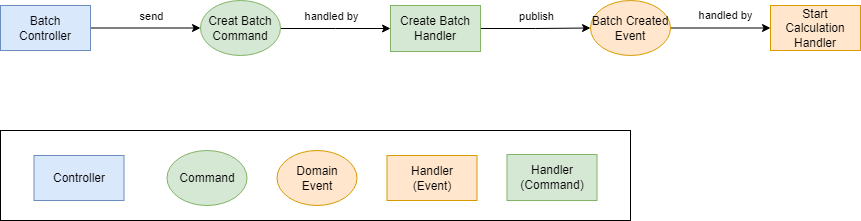

The diagram above was exported from draw.io. Its source (the exported page's mxGraphModel, read from the mxfile embedded in the PNG):
<mxGraphModel dx="2261" dy="818" grid="1" gridSize="10" guides="1" tooltips="1" connect="1" arrows="1" fold="1" page="1" pageScale="1" pageWidth="827" pageHeight="1169" math="0" shadow="0">
  <root>
    <mxCell id="0" />
    <mxCell id="1" parent="0" />
    <mxCell id="ScTu70j5GVfqjz5iXGKS-1" value="publish" style="edgeStyle=orthogonalEdgeStyle;rounded=0;orthogonalLoop=1;jettySize=auto;html=1;entryX=0;entryY=0.5;entryDx=0;entryDy=0;" parent="1" source="ScTu70j5GVfqjz5iXGKS-10" target="ScTu70j5GVfqjz5iXGKS-6" edge="1">
      <mxGeometry x="0.0095" y="12" relative="1" as="geometry">
        <mxPoint as="offset" />
      </mxGeometry>
    </mxCell>
    <mxCell id="ScTu70j5GVfqjz5iXGKS-2" style="edgeStyle=orthogonalEdgeStyle;rounded=0;orthogonalLoop=1;jettySize=auto;html=1;entryX=0;entryY=0.5;entryDx=0;entryDy=0;" parent="1" source="ScTu70j5GVfqjz5iXGKS-4" target="ScTu70j5GVfqjz5iXGKS-9" edge="1">
      <mxGeometry relative="1" as="geometry" />
    </mxCell>
    <mxCell id="ScTu70j5GVfqjz5iXGKS-3" value="send" style="edgeLabel;html=1;align=center;verticalAlign=middle;resizable=0;points=[];" parent="ScTu70j5GVfqjz5iXGKS-2" vertex="1" connectable="0">
      <mxGeometry x="-0.2717" y="3" relative="1" as="geometry">
        <mxPoint x="20" y="-9" as="offset" />
      </mxGeometry>
    </mxCell>
    <mxCell id="ScTu70j5GVfqjz5iXGKS-4" value="Batch&lt;br&gt;Controller" style="rounded=0;whiteSpace=wrap;html=1;fillColor=#dae8fc;strokeColor=#6c8ebf;" parent="1" vertex="1">
      <mxGeometry x="-620" y="215" width="90" height="45" as="geometry" />
    </mxCell>
    <mxCell id="ScTu70j5GVfqjz5iXGKS-5" value="handled by" style="edgeStyle=orthogonalEdgeStyle;rounded=0;orthogonalLoop=1;jettySize=auto;html=1;" parent="1" source="ScTu70j5GVfqjz5iXGKS-6" target="ScTu70j5GVfqjz5iXGKS-7" edge="1">
      <mxGeometry x="0.0909" y="13" relative="1" as="geometry">
        <mxPoint as="offset" />
      </mxGeometry>
    </mxCell>
    <mxCell id="ScTu70j5GVfqjz5iXGKS-6" value="Batch Created Event" style="ellipse;whiteSpace=wrap;html=1;fillColor=#ffe6cc;strokeColor=#d79b00;" parent="1" vertex="1">
      <mxGeometry x="-30" y="210" width="80" height="55" as="geometry" />
    </mxCell>
    <mxCell id="ScTu70j5GVfqjz5iXGKS-7" value="Start Calculation&lt;br&gt;Handler" style="rounded=0;whiteSpace=wrap;html=1;fillColor=#ffe6cc;strokeColor=#d79b00;" parent="1" vertex="1">
      <mxGeometry x="150" y="215" width="90" height="45" as="geometry" />
    </mxCell>
    <mxCell id="ScTu70j5GVfqjz5iXGKS-8" value="handled by" style="edgeStyle=orthogonalEdgeStyle;rounded=0;orthogonalLoop=1;jettySize=auto;html=1;entryX=0;entryY=0.5;entryDx=0;entryDy=0;" parent="1" source="ScTu70j5GVfqjz5iXGKS-9" target="ScTu70j5GVfqjz5iXGKS-10" edge="1">
      <mxGeometry x="-0.091" y="12" relative="1" as="geometry">
        <Array as="points">
          <mxPoint x="-285" y="237" />
        </Array>
        <mxPoint x="1" as="offset" />
      </mxGeometry>
    </mxCell>
    <mxCell id="ScTu70j5GVfqjz5iXGKS-9" value="Creat Batch Command" style="ellipse;whiteSpace=wrap;html=1;fillColor=#d5e8d4;strokeColor=#82b366;" parent="1" vertex="1">
      <mxGeometry x="-420" y="210" width="80" height="55" as="geometry" />
    </mxCell>
    <mxCell id="ScTu70j5GVfqjz5iXGKS-10" value="Create Batch&lt;br&gt;Handler" style="rounded=0;whiteSpace=wrap;html=1;fillColor=#d5e8d4;strokeColor=#82b366;" parent="1" vertex="1">
      <mxGeometry x="-230" y="215" width="90" height="46" as="geometry" />
    </mxCell>
    <mxCell id="RcmxgaxbsgmxB8wJhdKU-1" value="" style="rounded=0;whiteSpace=wrap;html=1;" vertex="1" parent="1">
      <mxGeometry x="-620" y="340" width="630" height="90" as="geometry" />
    </mxCell>
    <mxCell id="ScTu70j5GVfqjz5iXGKS-13" value="Controller" style="rounded=0;whiteSpace=wrap;html=1;fillColor=#dae8fc;strokeColor=#6c8ebf;" parent="1" vertex="1">
      <mxGeometry x="-586.5" y="365" width="90" height="45" as="geometry" />
    </mxCell>
    <mxCell id="ScTu70j5GVfqjz5iXGKS-14" value="Command" style="ellipse;whiteSpace=wrap;html=1;fillColor=#d5e8d4;strokeColor=#82b366;" parent="1" vertex="1">
      <mxGeometry x="-453.5" y="360" width="80" height="55" as="geometry" />
    </mxCell>
    <mxCell id="ScTu70j5GVfqjz5iXGKS-15" value="Domain&lt;br&gt;Event" style="ellipse;whiteSpace=wrap;html=1;fillColor=#ffe6cc;strokeColor=#d79b00;" parent="1" vertex="1">
      <mxGeometry x="-343.5" y="360" width="80" height="55" as="geometry" />
    </mxCell>
    <mxCell id="ScTu70j5GVfqjz5iXGKS-16" value="Handler&lt;br&gt;(Event)" style="rounded=0;whiteSpace=wrap;html=1;fillColor=#ffe6cc;strokeColor=#d79b00;" parent="1" vertex="1">
      <mxGeometry x="-233.5" y="365" width="90" height="45" as="geometry" />
    </mxCell>
    <mxCell id="ScTu70j5GVfqjz5iXGKS-17" value="Handler&lt;br&gt;(Command)" style="rounded=0;whiteSpace=wrap;html=1;fillColor=#d5e8d4;strokeColor=#82b366;" parent="1" vertex="1">
      <mxGeometry x="-113.5" y="364" width="90" height="46" as="geometry" />
    </mxCell>
  </root>
</mxGraphModel>